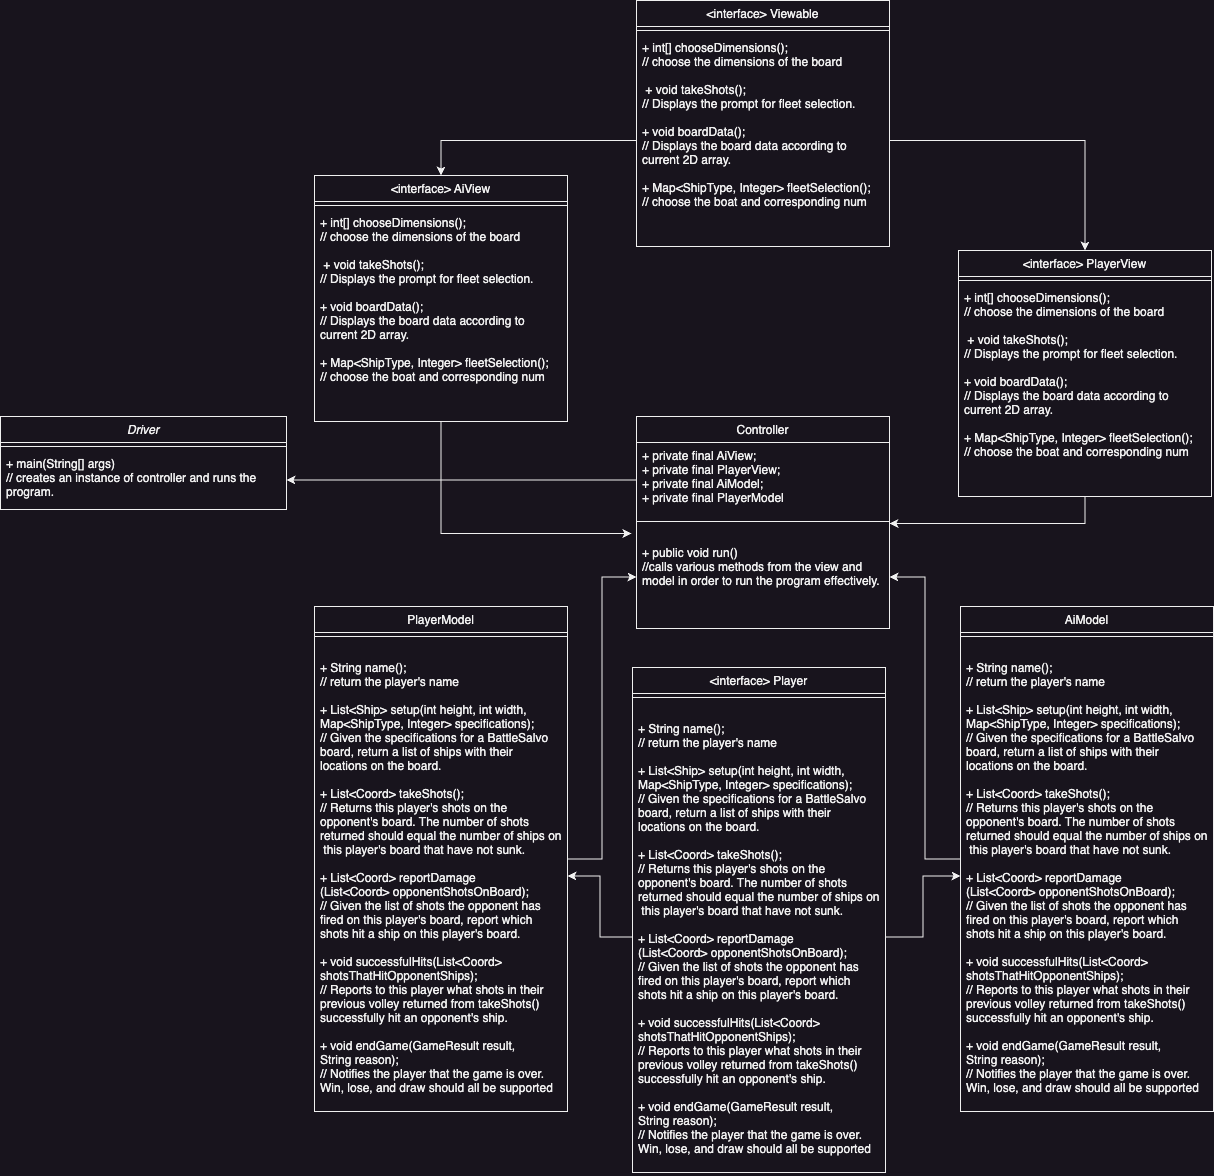

The diagram above was exported from draw.io. Its source (the exported page's mxGraphModel, read from the mxfile embedded in the PNG):
<mxGraphModel dx="3565" dy="2450" grid="0" gridSize="10" guides="1" tooltips="1" connect="1" arrows="1" fold="1" page="0" pageScale="1" pageWidth="827" pageHeight="1169" math="0" shadow="0">
  <root>
    <mxCell id="WIyWlLk6GJQsqaUBKTNV-0" />
    <mxCell id="WIyWlLk6GJQsqaUBKTNV-1" parent="WIyWlLk6GJQsqaUBKTNV-0" />
    <mxCell id="zkfFHV4jXpPFQw0GAbJ--0" value="Driver" style="swimlane;fontStyle=2;align=center;verticalAlign=top;childLayout=stackLayout;horizontal=1;startSize=26;horizontalStack=0;resizeParent=1;resizeLast=0;collapsible=1;marginBottom=0;rounded=0;shadow=0;strokeWidth=1;" parent="WIyWlLk6GJQsqaUBKTNV-1" vertex="1">
      <mxGeometry x="-314" y="-30" width="286" height="93" as="geometry">
        <mxRectangle x="230" y="140" width="160" height="26" as="alternateBounds" />
      </mxGeometry>
    </mxCell>
    <mxCell id="zkfFHV4jXpPFQw0GAbJ--4" value="" style="line;html=1;strokeWidth=1;align=left;verticalAlign=middle;spacingTop=-1;spacingLeft=3;spacingRight=3;rotatable=0;labelPosition=right;points=[];portConstraint=eastwest;" parent="zkfFHV4jXpPFQw0GAbJ--0" vertex="1">
      <mxGeometry y="26" width="286" height="8" as="geometry" />
    </mxCell>
    <mxCell id="zkfFHV4jXpPFQw0GAbJ--1" value="+ main(String[] args)&#10;// creates an instance of controller and runs the &#10;program." style="text;align=left;verticalAlign=top;spacingLeft=4;spacingRight=4;overflow=hidden;rotatable=0;points=[[0,0.5],[1,0.5]];portConstraint=eastwest;" parent="zkfFHV4jXpPFQw0GAbJ--0" vertex="1">
      <mxGeometry y="34" width="286" height="59" as="geometry" />
    </mxCell>
    <mxCell id="-K0_H2XOopLp_x2jxHNd-39" value="&lt;interface&gt; Viewable" style="swimlane;fontStyle=0;align=center;verticalAlign=top;childLayout=stackLayout;horizontal=1;startSize=26;horizontalStack=0;resizeParent=1;resizeLast=0;collapsible=1;marginBottom=0;rounded=0;shadow=0;strokeWidth=1;" parent="WIyWlLk6GJQsqaUBKTNV-1" vertex="1">
      <mxGeometry x="322" y="-446" width="253" height="246" as="geometry">
        <mxRectangle x="340" y="380" width="170" height="26" as="alternateBounds" />
      </mxGeometry>
    </mxCell>
    <mxCell id="-K0_H2XOopLp_x2jxHNd-41" value="" style="line;html=1;strokeWidth=1;align=left;verticalAlign=middle;spacingTop=-1;spacingLeft=3;spacingRight=3;rotatable=0;labelPosition=right;points=[];portConstraint=eastwest;" parent="-K0_H2XOopLp_x2jxHNd-39" vertex="1">
      <mxGeometry y="26" width="253" height="8" as="geometry" />
    </mxCell>
    <mxCell id="-K0_H2XOopLp_x2jxHNd-42" value="+ int[] chooseDimensions();&#10;// choose the dimensions of the board&#10;   &#10; + void takeShots();&#10;// Displays the prompt for fleet selection.&#10; &#10;+ void boardData();&#10;// Displays the board data according to &#10;current 2D array.&#10;&#10;+ Map&lt;ShipType, Integer&gt; fleetSelection();&#10;// choose the boat and corresponding num" style="text;align=left;verticalAlign=top;spacingLeft=4;spacingRight=4;overflow=hidden;rotatable=0;points=[[0,0.5],[1,0.5]];portConstraint=eastwest;rounded=0;shadow=0;html=0;" parent="-K0_H2XOopLp_x2jxHNd-39" vertex="1">
      <mxGeometry y="34" width="253" height="212" as="geometry" />
    </mxCell>
    <mxCell id="gjg2cTXq_InXxf3MQt_z-26" style="edgeStyle=orthogonalEdgeStyle;rounded=0;orthogonalLoop=1;jettySize=auto;html=1;exitX=0.5;exitY=1;exitDx=0;exitDy=0;entryX=-0.02;entryY=0.078;entryDx=0;entryDy=0;entryPerimeter=0;" edge="1" parent="WIyWlLk6GJQsqaUBKTNV-1" source="gjg2cTXq_InXxf3MQt_z-0" target="gjg2cTXq_InXxf3MQt_z-23">
      <mxGeometry relative="1" as="geometry" />
    </mxCell>
    <mxCell id="gjg2cTXq_InXxf3MQt_z-0" value="&lt;interface&gt; AiView" style="swimlane;fontStyle=0;align=center;verticalAlign=top;childLayout=stackLayout;horizontal=1;startSize=26;horizontalStack=0;resizeParent=1;resizeLast=0;collapsible=1;marginBottom=0;rounded=0;shadow=0;strokeWidth=1;" vertex="1" parent="WIyWlLk6GJQsqaUBKTNV-1">
      <mxGeometry y="-271" width="253" height="246" as="geometry">
        <mxRectangle x="340" y="380" width="170" height="26" as="alternateBounds" />
      </mxGeometry>
    </mxCell>
    <mxCell id="gjg2cTXq_InXxf3MQt_z-1" value="" style="line;html=1;strokeWidth=1;align=left;verticalAlign=middle;spacingTop=-1;spacingLeft=3;spacingRight=3;rotatable=0;labelPosition=right;points=[];portConstraint=eastwest;" vertex="1" parent="gjg2cTXq_InXxf3MQt_z-0">
      <mxGeometry y="26" width="253" height="8" as="geometry" />
    </mxCell>
    <mxCell id="gjg2cTXq_InXxf3MQt_z-2" value="+ int[] chooseDimensions();&#10;// choose the dimensions of the board&#10;   &#10; + void takeShots();&#10;// Displays the prompt for fleet selection.&#10; &#10;+ void boardData();&#10;// Displays the board data according to &#10;current 2D array.&#10;&#10;+ Map&lt;ShipType, Integer&gt; fleetSelection();&#10;// choose the boat and corresponding num" style="text;align=left;verticalAlign=top;spacingLeft=4;spacingRight=4;overflow=hidden;rotatable=0;points=[[0,0.5],[1,0.5]];portConstraint=eastwest;rounded=0;shadow=0;html=0;" vertex="1" parent="gjg2cTXq_InXxf3MQt_z-0">
      <mxGeometry y="34" width="253" height="208" as="geometry" />
    </mxCell>
    <mxCell id="gjg2cTXq_InXxf3MQt_z-27" style="edgeStyle=orthogonalEdgeStyle;rounded=0;orthogonalLoop=1;jettySize=auto;html=1;exitX=0.5;exitY=1;exitDx=0;exitDy=0;entryX=1;entryY=1.08;entryDx=0;entryDy=0;entryPerimeter=0;" edge="1" parent="WIyWlLk6GJQsqaUBKTNV-1" source="gjg2cTXq_InXxf3MQt_z-3" target="gjg2cTXq_InXxf3MQt_z-24">
      <mxGeometry relative="1" as="geometry" />
    </mxCell>
    <mxCell id="gjg2cTXq_InXxf3MQt_z-3" value="&lt;interface&gt; PlayerView" style="swimlane;fontStyle=0;align=center;verticalAlign=top;childLayout=stackLayout;horizontal=1;startSize=26;horizontalStack=0;resizeParent=1;resizeLast=0;collapsible=1;marginBottom=0;rounded=0;shadow=0;strokeWidth=1;" vertex="1" parent="WIyWlLk6GJQsqaUBKTNV-1">
      <mxGeometry x="644" y="-196" width="253" height="246" as="geometry">
        <mxRectangle x="340" y="380" width="170" height="26" as="alternateBounds" />
      </mxGeometry>
    </mxCell>
    <mxCell id="gjg2cTXq_InXxf3MQt_z-4" value="" style="line;html=1;strokeWidth=1;align=left;verticalAlign=middle;spacingTop=-1;spacingLeft=3;spacingRight=3;rotatable=0;labelPosition=right;points=[];portConstraint=eastwest;" vertex="1" parent="gjg2cTXq_InXxf3MQt_z-3">
      <mxGeometry y="26" width="253" height="8" as="geometry" />
    </mxCell>
    <mxCell id="gjg2cTXq_InXxf3MQt_z-5" value="+ int[] chooseDimensions();&#10;// choose the dimensions of the board&#10;   &#10; + void takeShots();&#10;// Displays the prompt for fleet selection.&#10; &#10;+ void boardData();&#10;// Displays the board data according to &#10;current 2D array.&#10;&#10;+ Map&lt;ShipType, Integer&gt; fleetSelection();&#10;// choose the boat and corresponding num" style="text;align=left;verticalAlign=top;spacingLeft=4;spacingRight=4;overflow=hidden;rotatable=0;points=[[0,0.5],[1,0.5]];portConstraint=eastwest;rounded=0;shadow=0;html=0;" vertex="1" parent="gjg2cTXq_InXxf3MQt_z-3">
      <mxGeometry y="34" width="253" height="196" as="geometry" />
    </mxCell>
    <mxCell id="gjg2cTXq_InXxf3MQt_z-6" style="edgeStyle=orthogonalEdgeStyle;rounded=0;orthogonalLoop=1;jettySize=auto;html=1;entryX=0.5;entryY=0;entryDx=0;entryDy=0;" edge="1" parent="WIyWlLk6GJQsqaUBKTNV-1" source="-K0_H2XOopLp_x2jxHNd-42" target="gjg2cTXq_InXxf3MQt_z-0">
      <mxGeometry relative="1" as="geometry" />
    </mxCell>
    <mxCell id="gjg2cTXq_InXxf3MQt_z-7" style="edgeStyle=orthogonalEdgeStyle;rounded=0;orthogonalLoop=1;jettySize=auto;html=1;" edge="1" parent="WIyWlLk6GJQsqaUBKTNV-1" source="-K0_H2XOopLp_x2jxHNd-42" target="gjg2cTXq_InXxf3MQt_z-3">
      <mxGeometry relative="1" as="geometry" />
    </mxCell>
    <mxCell id="gjg2cTXq_InXxf3MQt_z-10" value="&lt;interface&gt; Player" style="swimlane;fontStyle=0;align=center;verticalAlign=top;childLayout=stackLayout;horizontal=1;startSize=26;horizontalStack=0;resizeParent=1;resizeLast=0;collapsible=1;marginBottom=0;rounded=0;shadow=0;strokeWidth=1;" vertex="1" parent="WIyWlLk6GJQsqaUBKTNV-1">
      <mxGeometry x="318" y="221" width="253" height="505" as="geometry">
        <mxRectangle x="340" y="380" width="170" height="26" as="alternateBounds" />
      </mxGeometry>
    </mxCell>
    <mxCell id="gjg2cTXq_InXxf3MQt_z-11" value="" style="line;html=1;strokeWidth=1;align=left;verticalAlign=middle;spacingTop=-1;spacingLeft=3;spacingRight=3;rotatable=0;labelPosition=right;points=[];portConstraint=eastwest;" vertex="1" parent="gjg2cTXq_InXxf3MQt_z-10">
      <mxGeometry y="26" width="253" height="8" as="geometry" />
    </mxCell>
    <mxCell id="gjg2cTXq_InXxf3MQt_z-12" value="&#10;+ String name();&#10;// return the player's name&#10;&#10;+ List&lt;Ship&gt; setup(int height, int width, &#10;Map&lt;ShipType, Integer&gt; specifications);&#10;// Given the specifications for a BattleSalvo&#10;board, return a list of ships with their &#10;locations on the board.&#10;    &#10;+ List&lt;Coord&gt; takeShots();&#10;// Returns this player's shots on the &#10;opponent's board. The number of shots &#10;returned should equal the number of ships on&#10; this player's board that have not sunk.&#10;&#10;+ List&lt;Coord&gt; reportDamage&#10;(List&lt;Coord&gt; opponentShotsOnBoard);&#10;// Given the list of shots the opponent has &#10;fired on this player's board, report which&#10;shots hit a ship on this player's board.&#10;&#10;+ void successfulHits(List&lt;Coord&gt; &#10;shotsThatHitOpponentShips);&#10;// Reports to this player what shots in their &#10;previous volley returned from takeShots() &#10;successfully hit an opponent's ship.&#10; &#10;+ void endGame(GameResult result, &#10;String reason);    &#10;// Notifies the player that the game is over. &#10;Win, lose, and draw should all be supported&#10; &#10;" style="text;align=left;verticalAlign=top;spacingLeft=4;spacingRight=4;overflow=hidden;rotatable=0;points=[[0,0.5],[1,0.5]];portConstraint=eastwest;rounded=0;shadow=0;html=0;" vertex="1" parent="gjg2cTXq_InXxf3MQt_z-10">
      <mxGeometry y="34" width="253" height="471" as="geometry" />
    </mxCell>
    <mxCell id="gjg2cTXq_InXxf3MQt_z-31" style="edgeStyle=orthogonalEdgeStyle;rounded=0;orthogonalLoop=1;jettySize=auto;html=1;entryX=1;entryY=0.5;entryDx=0;entryDy=0;" edge="1" parent="WIyWlLk6GJQsqaUBKTNV-1" source="gjg2cTXq_InXxf3MQt_z-13" target="gjg2cTXq_InXxf3MQt_z-23">
      <mxGeometry relative="1" as="geometry" />
    </mxCell>
    <mxCell id="gjg2cTXq_InXxf3MQt_z-13" value="AiModel" style="swimlane;fontStyle=0;align=center;verticalAlign=top;childLayout=stackLayout;horizontal=1;startSize=26;horizontalStack=0;resizeParent=1;resizeLast=0;collapsible=1;marginBottom=0;rounded=0;shadow=0;strokeWidth=1;" vertex="1" parent="WIyWlLk6GJQsqaUBKTNV-1">
      <mxGeometry x="646" y="160" width="253" height="505" as="geometry">
        <mxRectangle x="340" y="380" width="170" height="26" as="alternateBounds" />
      </mxGeometry>
    </mxCell>
    <mxCell id="gjg2cTXq_InXxf3MQt_z-14" value="" style="line;html=1;strokeWidth=1;align=left;verticalAlign=middle;spacingTop=-1;spacingLeft=3;spacingRight=3;rotatable=0;labelPosition=right;points=[];portConstraint=eastwest;" vertex="1" parent="gjg2cTXq_InXxf3MQt_z-13">
      <mxGeometry y="26" width="253" height="8" as="geometry" />
    </mxCell>
    <mxCell id="gjg2cTXq_InXxf3MQt_z-15" value="&#10;+ String name();&#10;// return the player's name&#10;&#10;+ List&lt;Ship&gt; setup(int height, int width, &#10;Map&lt;ShipType, Integer&gt; specifications);&#10;// Given the specifications for a BattleSalvo&#10;board, return a list of ships with their &#10;locations on the board.&#10;    &#10;+ List&lt;Coord&gt; takeShots();&#10;// Returns this player's shots on the &#10;opponent's board. The number of shots &#10;returned should equal the number of ships on&#10; this player's board that have not sunk.&#10;&#10;+ List&lt;Coord&gt; reportDamage&#10;(List&lt;Coord&gt; opponentShotsOnBoard);&#10;// Given the list of shots the opponent has &#10;fired on this player's board, report which&#10;shots hit a ship on this player's board.&#10;&#10;+ void successfulHits(List&lt;Coord&gt; &#10;shotsThatHitOpponentShips);&#10;// Reports to this player what shots in their &#10;previous volley returned from takeShots() &#10;successfully hit an opponent's ship.&#10; &#10;+ void endGame(GameResult result, &#10;String reason);    &#10;// Notifies the player that the game is over. &#10;Win, lose, and draw should all be supported&#10; &#10;" style="text;align=left;verticalAlign=top;spacingLeft=4;spacingRight=4;overflow=hidden;rotatable=0;points=[[0,0.5],[1,0.5]];portConstraint=eastwest;rounded=0;shadow=0;html=0;" vertex="1" parent="gjg2cTXq_InXxf3MQt_z-13">
      <mxGeometry y="34" width="253" height="471" as="geometry" />
    </mxCell>
    <mxCell id="gjg2cTXq_InXxf3MQt_z-30" style="edgeStyle=orthogonalEdgeStyle;rounded=0;orthogonalLoop=1;jettySize=auto;html=1;entryX=0;entryY=0.5;entryDx=0;entryDy=0;" edge="1" parent="WIyWlLk6GJQsqaUBKTNV-1" source="gjg2cTXq_InXxf3MQt_z-16" target="gjg2cTXq_InXxf3MQt_z-23">
      <mxGeometry relative="1" as="geometry" />
    </mxCell>
    <mxCell id="gjg2cTXq_InXxf3MQt_z-16" value="PlayerModel" style="swimlane;fontStyle=0;align=center;verticalAlign=top;childLayout=stackLayout;horizontal=1;startSize=26;horizontalStack=0;resizeParent=1;resizeLast=0;collapsible=1;marginBottom=0;rounded=0;shadow=0;strokeWidth=1;" vertex="1" parent="WIyWlLk6GJQsqaUBKTNV-1">
      <mxGeometry y="160" width="253" height="505" as="geometry">
        <mxRectangle x="340" y="380" width="170" height="26" as="alternateBounds" />
      </mxGeometry>
    </mxCell>
    <mxCell id="gjg2cTXq_InXxf3MQt_z-17" value="" style="line;html=1;strokeWidth=1;align=left;verticalAlign=middle;spacingTop=-1;spacingLeft=3;spacingRight=3;rotatable=0;labelPosition=right;points=[];portConstraint=eastwest;" vertex="1" parent="gjg2cTXq_InXxf3MQt_z-16">
      <mxGeometry y="26" width="253" height="8" as="geometry" />
    </mxCell>
    <mxCell id="gjg2cTXq_InXxf3MQt_z-18" value="&#10;+ String name();&#10;// return the player's name&#10;&#10;+ List&lt;Ship&gt; setup(int height, int width, &#10;Map&lt;ShipType, Integer&gt; specifications);&#10;// Given the specifications for a BattleSalvo&#10;board, return a list of ships with their &#10;locations on the board.&#10;    &#10;+ List&lt;Coord&gt; takeShots();&#10;// Returns this player's shots on the &#10;opponent's board. The number of shots &#10;returned should equal the number of ships on&#10; this player's board that have not sunk.&#10;&#10;+ List&lt;Coord&gt; reportDamage&#10;(List&lt;Coord&gt; opponentShotsOnBoard);&#10;// Given the list of shots the opponent has &#10;fired on this player's board, report which&#10;shots hit a ship on this player's board.&#10;&#10;+ void successfulHits(List&lt;Coord&gt; &#10;shotsThatHitOpponentShips);&#10;// Reports to this player what shots in their &#10;previous volley returned from takeShots() &#10;successfully hit an opponent's ship.&#10; &#10;+ void endGame(GameResult result, &#10;String reason);    &#10;// Notifies the player that the game is over. &#10;Win, lose, and draw should all be supported&#10; &#10;" style="text;align=left;verticalAlign=top;spacingLeft=4;spacingRight=4;overflow=hidden;rotatable=0;points=[[0,0.5],[1,0.5]];portConstraint=eastwest;rounded=0;shadow=0;html=0;" vertex="1" parent="gjg2cTXq_InXxf3MQt_z-16">
      <mxGeometry y="34" width="253" height="471" as="geometry" />
    </mxCell>
    <mxCell id="gjg2cTXq_InXxf3MQt_z-19" style="edgeStyle=orthogonalEdgeStyle;rounded=0;orthogonalLoop=1;jettySize=auto;html=1;entryX=1;entryY=0.5;entryDx=0;entryDy=0;" edge="1" parent="WIyWlLk6GJQsqaUBKTNV-1" source="gjg2cTXq_InXxf3MQt_z-12" target="gjg2cTXq_InXxf3MQt_z-18">
      <mxGeometry relative="1" as="geometry" />
    </mxCell>
    <mxCell id="gjg2cTXq_InXxf3MQt_z-20" style="edgeStyle=orthogonalEdgeStyle;rounded=0;orthogonalLoop=1;jettySize=auto;html=1;exitX=1;exitY=0.5;exitDx=0;exitDy=0;entryX=0;entryY=0.5;entryDx=0;entryDy=0;" edge="1" parent="WIyWlLk6GJQsqaUBKTNV-1" source="gjg2cTXq_InXxf3MQt_z-12" target="gjg2cTXq_InXxf3MQt_z-15">
      <mxGeometry relative="1" as="geometry" />
    </mxCell>
    <mxCell id="gjg2cTXq_InXxf3MQt_z-21" value="Controller" style="swimlane;fontStyle=0;align=center;verticalAlign=top;childLayout=stackLayout;horizontal=1;startSize=26;horizontalStack=0;resizeParent=1;resizeLast=0;collapsible=1;marginBottom=0;rounded=0;shadow=0;strokeWidth=1;" vertex="1" parent="WIyWlLk6GJQsqaUBKTNV-1">
      <mxGeometry x="322" y="-30" width="253" height="212" as="geometry">
        <mxRectangle x="340" y="380" width="170" height="26" as="alternateBounds" />
      </mxGeometry>
    </mxCell>
    <mxCell id="gjg2cTXq_InXxf3MQt_z-24" value="+ private final AiView;&#10;+ private final PlayerView;&#10;+ private final AiModel;&#10;+ private final PlayerModel" style="text;align=left;verticalAlign=top;spacingLeft=4;spacingRight=4;overflow=hidden;rotatable=0;points=[[0,0.5],[1,0.5]];portConstraint=eastwest;rounded=0;shadow=0;html=0;" vertex="1" parent="gjg2cTXq_InXxf3MQt_z-21">
      <mxGeometry y="26" width="253" height="75" as="geometry" />
    </mxCell>
    <mxCell id="gjg2cTXq_InXxf3MQt_z-22" value="" style="line;html=1;strokeWidth=1;align=left;verticalAlign=middle;spacingTop=-1;spacingLeft=3;spacingRight=3;rotatable=0;labelPosition=right;points=[];portConstraint=eastwest;" vertex="1" parent="gjg2cTXq_InXxf3MQt_z-21">
      <mxGeometry y="101" width="253" height="8" as="geometry" />
    </mxCell>
    <mxCell id="gjg2cTXq_InXxf3MQt_z-23" value="&#10;+ public void run()&#10;//calls various methods from the view and &#10;model in order to run the program effectively.&#10;&#10; &#10;" style="text;align=left;verticalAlign=top;spacingLeft=4;spacingRight=4;overflow=hidden;rotatable=0;points=[[0,0.5],[1,0.5]];portConstraint=eastwest;rounded=0;shadow=0;html=0;" vertex="1" parent="gjg2cTXq_InXxf3MQt_z-21">
      <mxGeometry y="109" width="253" height="103" as="geometry" />
    </mxCell>
    <mxCell id="gjg2cTXq_InXxf3MQt_z-29" style="edgeStyle=orthogonalEdgeStyle;rounded=0;orthogonalLoop=1;jettySize=auto;html=1;entryX=1;entryY=0.5;entryDx=0;entryDy=0;" edge="1" parent="WIyWlLk6GJQsqaUBKTNV-1" source="gjg2cTXq_InXxf3MQt_z-24" target="zkfFHV4jXpPFQw0GAbJ--1">
      <mxGeometry relative="1" as="geometry" />
    </mxCell>
  </root>
</mxGraphModel>